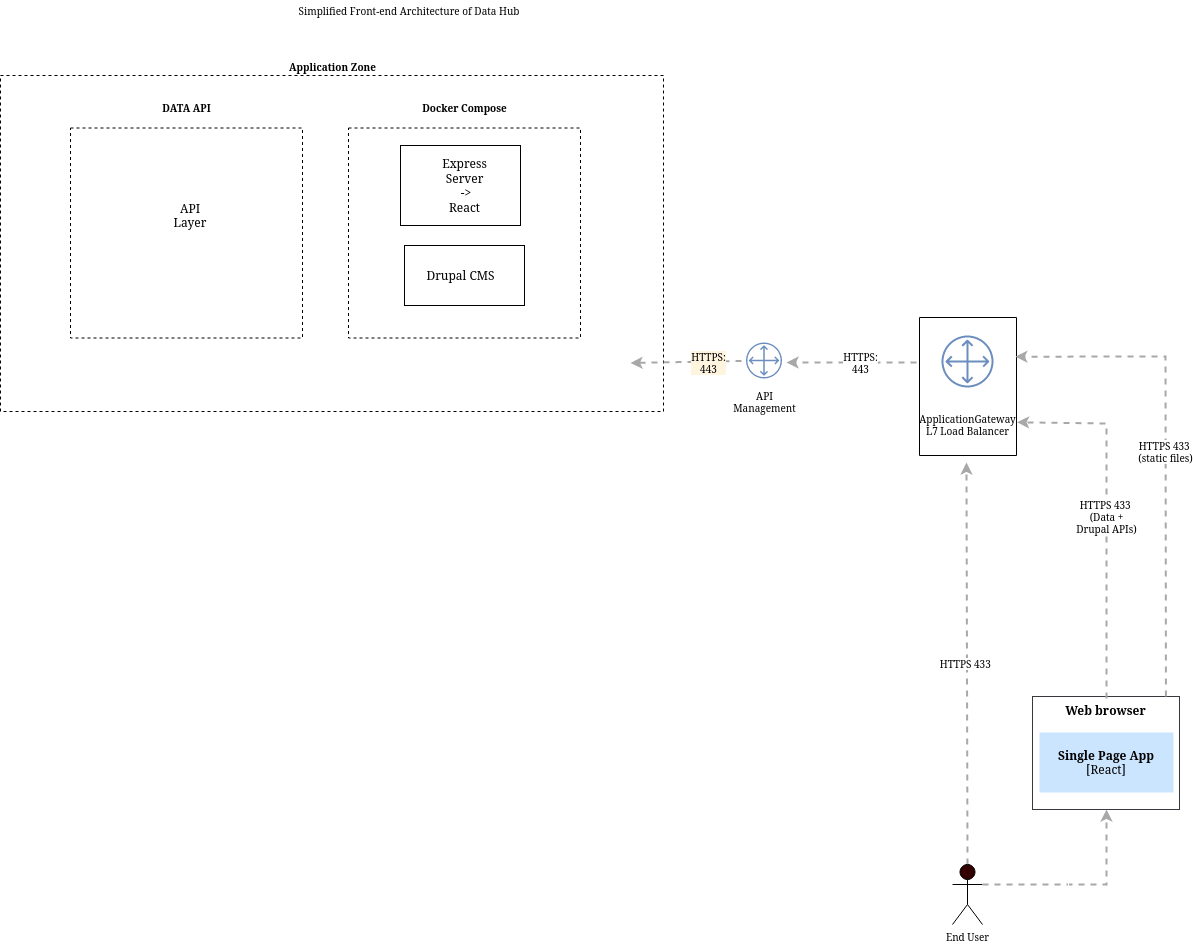

The diagram above was exported from draw.io. Its source (the exported page's mxGraphModel, read from the mxfile embedded in the PNG):
<mxGraphModel dx="2062" dy="1118" grid="1" gridSize="10" guides="1" tooltips="1" connect="1" arrows="1" fold="1" page="1" pageScale="1" pageWidth="850" pageHeight="1100" math="0" shadow="0">
  <root>
    <mxCell id="0" />
    <mxCell id="1" parent="0" />
    <mxCell id="nrGIfe7T6-ExgaZdH30l-77" value="" style="rounded=0;whiteSpace=wrap;html=1;" vertex="1" parent="1">
      <mxGeometry x="674" y="370" width="120" height="60" as="geometry" />
    </mxCell>
    <mxCell id="nrGIfe7T6-ExgaZdH30l-32" value="Application Zone" style="verticalLabelPosition=top;verticalAlign=bottom;html=1;shape=mxgraph.basic.rect;fillColor2=none;strokeWidth=1;size=20;indent=5;fillColor=none;dashed=1;horizontal=1;labelPosition=center;align=center;fontStyle=1;fontSize=10;labelBackgroundColor=none;" vertex="1" parent="1">
      <mxGeometry x="270" y="200" width="663" height="336" as="geometry" />
    </mxCell>
    <mxCell id="nrGIfe7T6-ExgaZdH30l-69" value="&lt;div&gt;Docker Compose&lt;/div&gt;&lt;div&gt;&lt;br&gt;&lt;/div&gt;" style="verticalLabelPosition=top;verticalAlign=bottom;html=1;shape=mxgraph.basic.rect;fillColor2=none;strokeWidth=1;size=20;indent=5;fillColor=none;dashed=1;horizontal=1;labelPosition=center;align=center;fontStyle=1;fontSize=10;labelBackgroundColor=none;" vertex="1" parent="1">
      <mxGeometry x="618" y="252.5" width="232" height="210" as="geometry" />
    </mxCell>
    <mxCell id="nrGIfe7T6-ExgaZdH30l-74" value="" style="rounded=0;whiteSpace=wrap;html=1;" vertex="1" parent="1">
      <mxGeometry x="670" y="270" width="120" height="80" as="geometry" />
    </mxCell>
    <mxCell id="nrGIfe7T6-ExgaZdH30l-25" value="" style="verticalLabelPosition=bottom;verticalAlign=top;html=1;shape=mxgraph.basic.rect;fillColor2=none;strokeWidth=1;size=20;indent=5;fillColor=none;fontSize=10;labelBackgroundColor=none;" vertex="1" parent="1">
      <mxGeometry x="1189" y="442" width="97" height="138" as="geometry" />
    </mxCell>
    <mxCell id="nrGIfe7T6-ExgaZdH30l-37" value="&amp;nbsp;&lt;br&gt;ApplicationGateway&lt;br&gt;L7 Load Balancer" style="outlineConnect=0;strokeColor=#6c8ebf;dashed=0;verticalLabelPosition=bottom;verticalAlign=top;align=center;html=1;fontSize=10;fontStyle=0;aspect=fixed;shape=mxgraph.aws4.resourceIcon;resIcon=mxgraph.aws4.customer_gateway;fillColor=none;labelBackgroundColor=none;" vertex="1" parent="1">
      <mxGeometry x="1204.5" y="453.5" width="65" height="65" as="geometry" />
    </mxCell>
    <mxCell id="nrGIfe7T6-ExgaZdH30l-38" value="&lt;div style=&quot;text-align: left ; font-size: 10px&quot;&gt;&lt;div style=&quot;text-align: center ; font-size: 10px&quot;&gt;&lt;span style=&quot;font-size: 10px&quot;&gt;HTTPS:&lt;/span&gt;&lt;/div&gt;&lt;div style=&quot;text-align: center ; font-size: 10px&quot;&gt;&lt;span style=&quot;font-size: 10px&quot;&gt;443&lt;/span&gt;&lt;/div&gt;&lt;/div&gt;" style="edgeStyle=none;rounded=0;html=1;jettySize=auto;orthogonalLoop=1;strokeWidth=2;fontColor=#000000;jumpStyle=none;dashed=1;fontSize=10;labelBackgroundColor=#FFF4DE;fontStyle=0;entryX=1;entryY=0.5;entryDx=0;entryDy=0;fillColor=#f8cecc;strokeColor=#A8A8A8;" edge="1" parent="1" source="nrGIfe7T6-ExgaZdH30l-53">
      <mxGeometry x="-0.4049" y="1" width="200" relative="1" as="geometry">
        <mxPoint x="887" y="570" as="sourcePoint" />
        <mxPoint x="900" y="487.5" as="targetPoint" />
        <mxPoint as="offset" />
      </mxGeometry>
    </mxCell>
    <mxCell id="nrGIfe7T6-ExgaZdH30l-49" value="&lt;div style=&quot;text-align: left ; font-size: 10px&quot;&gt;&lt;div style=&quot;text-align: center ; font-size: 10px&quot;&gt;HTTPS 433&amp;nbsp;&lt;/div&gt;&lt;/div&gt;" style="edgeStyle=none;rounded=0;html=1;jettySize=auto;orthogonalLoop=1;strokeWidth=2;fontColor=#000000;jumpStyle=none;dashed=1;fontSize=10;exitX=0.5;exitY=0;exitDx=0;exitDy=0;exitPerimeter=0;labelBackgroundColor=#FFFFFF;fontStyle=0;fillColor=#f8cecc;strokeColor=#A8A8A8;" edge="1" parent="1" source="nrGIfe7T6-ExgaZdH30l-51">
      <mxGeometry width="200" relative="1" as="geometry">
        <mxPoint x="1235" y="983.5" as="sourcePoint" />
        <mxPoint x="1235.9700000000003" y="587" as="targetPoint" />
      </mxGeometry>
    </mxCell>
    <mxCell id="nrGIfe7T6-ExgaZdH30l-51" value="End User" style="shape=umlActor;verticalLabelPosition=bottom;labelBackgroundColor=none;verticalAlign=top;html=1;fontSize=10;fillColor=#330000;" vertex="1" parent="1">
      <mxGeometry x="1222" y="989" width="30" height="60" as="geometry" />
    </mxCell>
    <mxCell id="nrGIfe7T6-ExgaZdH30l-52" value="&lt;div&gt;Simplified Front-end Architecture of Data Hub&lt;/div&gt;" style="text;html=1;strokeColor=none;fillColor=none;align=center;verticalAlign=middle;whiteSpace=wrap;rounded=0;fontSize=10;" vertex="1" parent="1">
      <mxGeometry x="489" y="125" width="380" height="20" as="geometry" />
    </mxCell>
    <mxCell id="nrGIfe7T6-ExgaZdH30l-53" value="API &lt;br&gt;Management" style="outlineConnect=0;strokeColor=#6c8ebf;dashed=0;verticalLabelPosition=bottom;verticalAlign=top;align=center;html=1;fontSize=10;fontStyle=0;aspect=fixed;shape=mxgraph.aws4.resourceIcon;resIcon=mxgraph.aws4.customer_gateway;fillColor=none;labelBackgroundColor=none;" vertex="1" parent="1">
      <mxGeometry x="1011" y="462.5" width="45" height="45" as="geometry" />
    </mxCell>
    <mxCell id="nrGIfe7T6-ExgaZdH30l-54" value="&lt;div style=&quot;text-align: left ; font-size: 10px&quot;&gt;&lt;div style=&quot;text-align: center ; font-size: 10px&quot;&gt;&lt;span style=&quot;font-size: 10px&quot;&gt;HTTPS:&lt;/span&gt;&lt;/div&gt;&lt;div style=&quot;text-align: center ; font-size: 10px&quot;&gt;&lt;span style=&quot;font-size: 10px&quot;&gt;443&lt;/span&gt;&lt;/div&gt;&lt;/div&gt;" style="edgeStyle=none;rounded=0;html=1;entryX=1.055;entryY=0.548;jettySize=auto;orthogonalLoop=1;strokeWidth=2;fontColor=#000000;jumpStyle=none;dashed=1;entryDx=0;entryDy=0;entryPerimeter=0;fontSize=10;labelBackgroundColor=#ffffff;fontStyle=0;fillColor=#f8cecc;strokeColor=#A8A8A8;" edge="1" parent="1">
      <mxGeometry x="-0.1354" width="200" relative="1" as="geometry">
        <mxPoint x="1186" y="487" as="sourcePoint" />
        <mxPoint x="1056.005" y="487" as="targetPoint" />
        <mxPoint as="offset" />
      </mxGeometry>
    </mxCell>
    <mxCell id="nrGIfe7T6-ExgaZdH30l-57" value="&lt;b&gt;Web browser&lt;/b&gt;" style="rounded=0;whiteSpace=wrap;html=1;strokeColor=#36393d;verticalAlign=top;fillColor=none;" vertex="1" parent="1">
      <mxGeometry x="1302" y="821" width="147" height="113" as="geometry" />
    </mxCell>
    <mxCell id="nrGIfe7T6-ExgaZdH30l-58" value="&lt;b&gt;Single Page App&lt;/b&gt;&lt;br&gt;[React]" style="rounded=0;whiteSpace=wrap;html=1;fillColor=#cce5ff;strokeColor=none;" vertex="1" parent="1">
      <mxGeometry x="1309" y="857" width="134" height="60" as="geometry" />
    </mxCell>
    <mxCell id="nrGIfe7T6-ExgaZdH30l-59" value="&lt;div style=&quot;text-align: left ; font-size: 10px&quot;&gt;&lt;div style=&quot;text-align: center ; font-size: 10px&quot;&gt;HTTPS 433&amp;nbsp;&lt;/div&gt;&lt;div style=&quot;text-align: center ; font-size: 10px&quot;&gt;(Data +&lt;/div&gt;&lt;div style=&quot;text-align: center ; font-size: 10px&quot;&gt;Drupal APIs)&lt;/div&gt;&lt;/div&gt;" style="edgeStyle=none;rounded=0;html=1;jettySize=auto;orthogonalLoop=1;strokeWidth=2;fontColor=#000000;jumpStyle=none;dashed=1;fontSize=10;exitX=0.5;exitY=0;exitDx=0;exitDy=0;exitPerimeter=0;labelBackgroundColor=#FFFFFF;fontStyle=0;entryX=1.006;entryY=0.759;entryDx=0;entryDy=0;entryPerimeter=0;fillColor=#f8cecc;strokeColor=#A8A8A8;" edge="1" parent="1" target="nrGIfe7T6-ExgaZdH30l-25">
      <mxGeometry width="200" relative="1" as="geometry">
        <mxPoint x="1376.0100000000002" y="823" as="sourcePoint" />
        <mxPoint x="1312" y="508" as="targetPoint" />
        <Array as="points">
          <mxPoint x="1376" y="548" />
        </Array>
      </mxGeometry>
    </mxCell>
    <mxCell id="nrGIfe7T6-ExgaZdH30l-60" value="&lt;div style=&quot;text-align: left ; font-size: 10px&quot;&gt;&lt;div style=&quot;text-align: center ; font-size: 10px&quot;&gt;&lt;br&gt;&lt;/div&gt;&lt;/div&gt;" style="edgeStyle=none;rounded=0;html=1;jettySize=auto;orthogonalLoop=1;strokeColor=#A8A8A8;strokeWidth=2;fontColor=#000000;jumpStyle=none;dashed=1;fontSize=10;labelBackgroundColor=#ffffff;fontStyle=0;exitX=1;exitY=0.3333333333333333;exitDx=0;exitDy=0;exitPerimeter=0;" edge="1" parent="1" source="nrGIfe7T6-ExgaZdH30l-51">
      <mxGeometry x="-0.1354" width="200" relative="1" as="geometry">
        <mxPoint x="1457.49" y="1067.999562971353" as="sourcePoint" />
        <mxPoint x="1376" y="934" as="targetPoint" />
        <mxPoint as="offset" />
        <Array as="points">
          <mxPoint x="1376" y="1009" />
        </Array>
      </mxGeometry>
    </mxCell>
    <mxCell id="nrGIfe7T6-ExgaZdH30l-62" value="&lt;div style=&quot;text-align: left ; font-size: 10px&quot;&gt;&lt;div style=&quot;text-align: center ; font-size: 10px&quot;&gt;HTTPS 433&amp;nbsp;&lt;/div&gt;&lt;div style=&quot;text-align: center ; font-size: 10px&quot;&gt;(static files)&lt;/div&gt;&lt;/div&gt;" style="edgeStyle=none;rounded=0;html=1;jettySize=auto;orthogonalLoop=1;strokeWidth=2;fontColor=#000000;jumpStyle=none;dashed=1;fontSize=10;exitX=0.5;exitY=0;exitDx=0;exitDy=0;exitPerimeter=0;labelBackgroundColor=#FFFFFF;fontStyle=0;entryX=0.988;entryY=0.284;entryDx=0;entryDy=0;entryPerimeter=0;fillColor=#f8cecc;strokeColor=#A8A8A8;" edge="1" parent="1" target="nrGIfe7T6-ExgaZdH30l-25">
      <mxGeometry width="200" relative="1" as="geometry">
        <mxPoint x="1435.4300000000003" y="821" as="sourcePoint" />
        <mxPoint x="1346.002" y="544.742" as="targetPoint" />
        <Array as="points">
          <mxPoint x="1435" y="481" />
        </Array>
      </mxGeometry>
    </mxCell>
    <mxCell id="nrGIfe7T6-ExgaZdH30l-71" value="&lt;div&gt;Express &lt;br&gt;&lt;/div&gt;&lt;div&gt;Server&lt;/div&gt;&amp;nbsp;-&amp;gt; &lt;br&gt;React" style="text;html=1;align=center;verticalAlign=middle;resizable=0;points=[];autosize=1;strokeColor=none;" vertex="1" parent="1">
      <mxGeometry x="704" y="280" width="60" height="60" as="geometry" />
    </mxCell>
    <mxCell id="nrGIfe7T6-ExgaZdH30l-72" value="&lt;div&gt;Drupal CMS&lt;/div&gt;" style="text;html=1;align=center;verticalAlign=middle;resizable=0;points=[];autosize=1;strokeColor=none;" vertex="1" parent="1">
      <mxGeometry x="690" y="390" width="80" height="20" as="geometry" />
    </mxCell>
    <mxCell id="nrGIfe7T6-ExgaZdH30l-81" value="&lt;div&gt;DATA API&lt;/div&gt;&lt;div&gt;&lt;br&gt;&lt;/div&gt;" style="verticalLabelPosition=top;verticalAlign=bottom;html=1;shape=mxgraph.basic.rect;fillColor2=none;strokeWidth=1;size=20;indent=5;fillColor=none;dashed=1;horizontal=1;labelPosition=center;align=center;fontStyle=1;fontSize=10;labelBackgroundColor=none;" vertex="1" parent="1">
      <mxGeometry x="340" y="252.5" width="232" height="210" as="geometry" />
    </mxCell>
    <mxCell id="nrGIfe7T6-ExgaZdH30l-84" value="API Layer" style="text;html=1;strokeColor=none;fillColor=none;align=center;verticalAlign=middle;whiteSpace=wrap;rounded=0;" vertex="1" parent="1">
      <mxGeometry x="440" y="330" width="40" height="20" as="geometry" />
    </mxCell>
  </root>
</mxGraphModel>